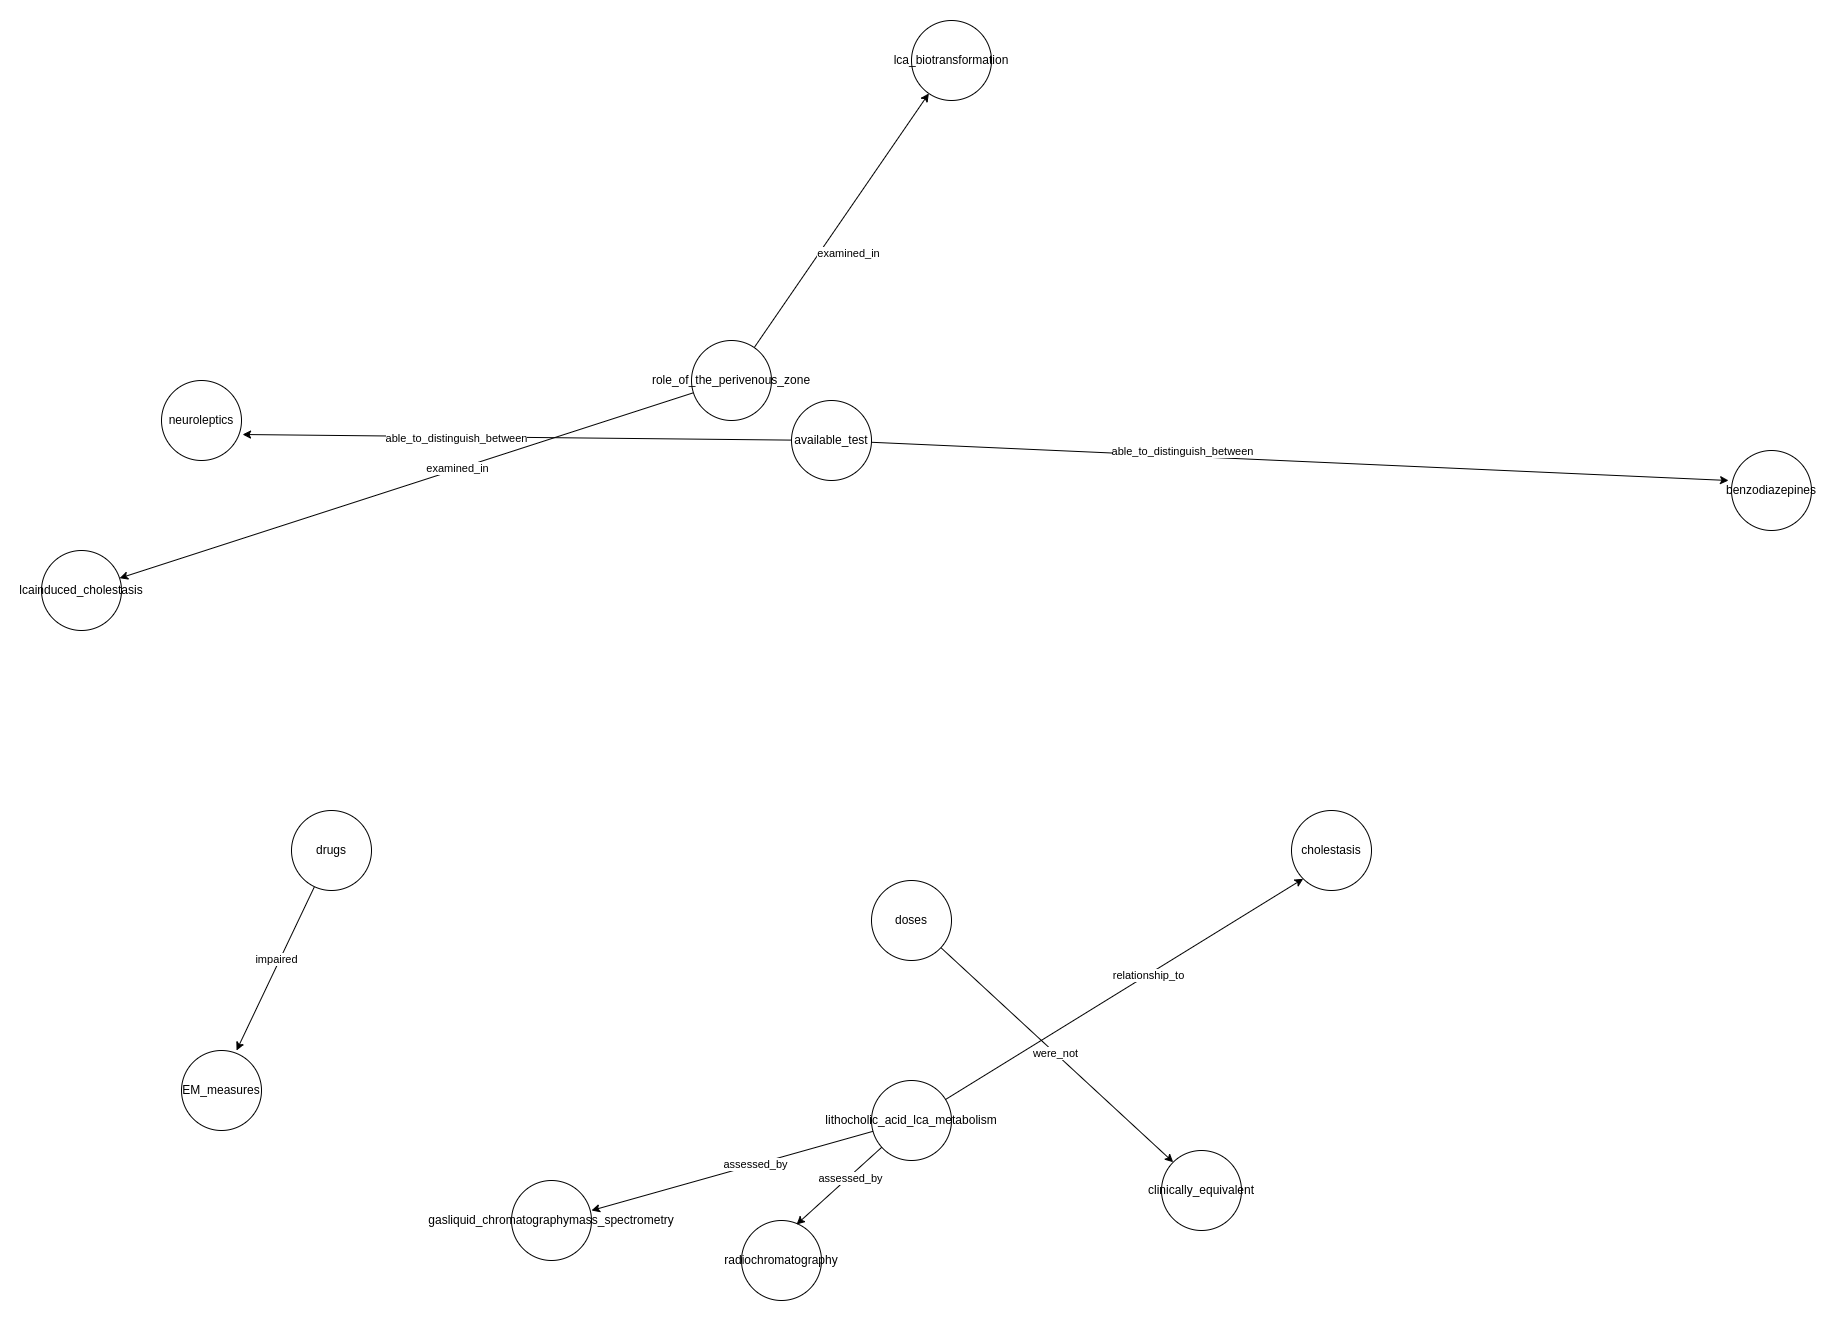

The diagram above was exported from draw.io. Its source (the exported page's mxGraphModel, read from the mxfile embedded in the PNG):
<mxGraphModel dx="3218" dy="2362" grid="1" gridSize="10" guides="1" tooltips="1" connect="1" arrows="1" fold="1" page="1" pageScale="1" pageWidth="827" pageHeight="1169" math="0" shadow="0">
  <root>
    <mxCell id="0" />
    <mxCell id="1" parent="0" />
    <mxCell id="gzVj5WT0C2oqSqEzscsq-1" value="lithocholic_acid_lca_metabolism" style="ellipse;whiteSpace=wrap;html=1;" vertex="1" parent="1">
      <mxGeometry x="490" y="730" width="80" height="80" as="geometry" />
    </mxCell>
    <mxCell id="gzVj5WT0C2oqSqEzscsq-2" value="gasliquid_chromatographymass_spectrometry" style="ellipse;whiteSpace=wrap;html=1;" vertex="1" parent="1">
      <mxGeometry x="130" y="830" width="80" height="80" as="geometry" />
    </mxCell>
    <mxCell id="gzVj5WT0C2oqSqEzscsq-3" value="cholestasis" style="ellipse;whiteSpace=wrap;html=1;" vertex="1" parent="1">
      <mxGeometry x="910" y="460" width="80" height="80" as="geometry" />
    </mxCell>
    <mxCell id="gzVj5WT0C2oqSqEzscsq-4" value="radiochromatography" style="ellipse;whiteSpace=wrap;html=1;" vertex="1" parent="1">
      <mxGeometry x="360" y="870" width="80" height="80" as="geometry" />
    </mxCell>
    <mxCell id="gzVj5WT0C2oqSqEzscsq-22" style="edgeStyle=none;rounded=0;orthogonalLoop=1;jettySize=auto;html=1;" edge="1" parent="1" source="gzVj5WT0C2oqSqEzscsq-5" target="gzVj5WT0C2oqSqEzscsq-6">
      <mxGeometry relative="1" as="geometry" />
    </mxCell>
    <mxCell id="gzVj5WT0C2oqSqEzscsq-23" value="examined_in" style="edgeLabel;html=1;align=center;verticalAlign=middle;resizable=0;points=[];" vertex="1" connectable="0" parent="gzVj5WT0C2oqSqEzscsq-22">
      <mxGeometry x="-0.1749" y="-1" relative="1" as="geometry">
        <mxPoint as="offset" />
      </mxGeometry>
    </mxCell>
    <mxCell id="gzVj5WT0C2oqSqEzscsq-24" style="edgeStyle=none;rounded=0;orthogonalLoop=1;jettySize=auto;html=1;" edge="1" parent="1" source="gzVj5WT0C2oqSqEzscsq-5" target="gzVj5WT0C2oqSqEzscsq-7">
      <mxGeometry relative="1" as="geometry" />
    </mxCell>
    <mxCell id="gzVj5WT0C2oqSqEzscsq-25" value="examined_in" style="edgeLabel;html=1;align=center;verticalAlign=middle;resizable=0;points=[];" vertex="1" connectable="0" parent="gzVj5WT0C2oqSqEzscsq-24">
      <mxGeometry x="-0.2644" y="-4" relative="1" as="geometry">
        <mxPoint x="26" y="-4" as="offset" />
      </mxGeometry>
    </mxCell>
    <mxCell id="gzVj5WT0C2oqSqEzscsq-5" value="role_of_the_perivenous_zone" style="ellipse;whiteSpace=wrap;html=1;" vertex="1" parent="1">
      <mxGeometry x="310" y="-10" width="80" height="80" as="geometry" />
    </mxCell>
    <mxCell id="gzVj5WT0C2oqSqEzscsq-6" value="lcainduced_cholestasis" style="ellipse;whiteSpace=wrap;html=1;" vertex="1" parent="1">
      <mxGeometry x="-340" y="200" width="80" height="80" as="geometry" />
    </mxCell>
    <mxCell id="gzVj5WT0C2oqSqEzscsq-7" value="lca_biotransformation" style="ellipse;whiteSpace=wrap;html=1;" vertex="1" parent="1">
      <mxGeometry x="530" y="-330" width="80" height="80" as="geometry" />
    </mxCell>
    <mxCell id="gzVj5WT0C2oqSqEzscsq-26" style="edgeStyle=none;rounded=0;orthogonalLoop=1;jettySize=auto;html=1;entryX=0.688;entryY=0;entryDx=0;entryDy=0;entryPerimeter=0;" edge="1" parent="1" source="gzVj5WT0C2oqSqEzscsq-8" target="gzVj5WT0C2oqSqEzscsq-9">
      <mxGeometry relative="1" as="geometry" />
    </mxCell>
    <mxCell id="gzVj5WT0C2oqSqEzscsq-27" value="impaired" style="edgeLabel;html=1;align=center;verticalAlign=middle;resizable=0;points=[];" vertex="1" connectable="0" parent="gzVj5WT0C2oqSqEzscsq-26">
      <mxGeometry x="-0.1046" y="-4" relative="1" as="geometry">
        <mxPoint as="offset" />
      </mxGeometry>
    </mxCell>
    <mxCell id="gzVj5WT0C2oqSqEzscsq-8" value="drugs" style="ellipse;whiteSpace=wrap;html=1;" vertex="1" parent="1">
      <mxGeometry x="-90" y="460" width="80" height="80" as="geometry" />
    </mxCell>
    <mxCell id="gzVj5WT0C2oqSqEzscsq-9" value="EM_measures" style="ellipse;whiteSpace=wrap;html=1;" vertex="1" parent="1">
      <mxGeometry x="-200" y="700" width="80" height="80" as="geometry" />
    </mxCell>
    <mxCell id="gzVj5WT0C2oqSqEzscsq-29" style="edgeStyle=none;rounded=0;orthogonalLoop=1;jettySize=auto;html=1;entryX=0;entryY=0;entryDx=0;entryDy=0;" edge="1" parent="1" source="gzVj5WT0C2oqSqEzscsq-10" target="gzVj5WT0C2oqSqEzscsq-28">
      <mxGeometry relative="1" as="geometry" />
    </mxCell>
    <mxCell id="gzVj5WT0C2oqSqEzscsq-30" value="were_not" style="edgeLabel;html=1;align=center;verticalAlign=middle;resizable=0;points=[];" vertex="1" connectable="0" parent="gzVj5WT0C2oqSqEzscsq-29">
      <mxGeometry x="-0.0164" y="-1" relative="1" as="geometry">
        <mxPoint y="-1" as="offset" />
      </mxGeometry>
    </mxCell>
    <mxCell id="gzVj5WT0C2oqSqEzscsq-10" value="doses" style="ellipse;whiteSpace=wrap;html=1;" vertex="1" parent="1">
      <mxGeometry x="490" y="530" width="80" height="80" as="geometry" />
    </mxCell>
    <mxCell id="gzVj5WT0C2oqSqEzscsq-12" value="neuroleptics" style="ellipse;whiteSpace=wrap;html=1;" vertex="1" parent="1">
      <mxGeometry x="-220" y="30" width="80" height="80" as="geometry" />
    </mxCell>
    <mxCell id="gzVj5WT0C2oqSqEzscsq-13" value="available_test" style="ellipse;whiteSpace=wrap;html=1;" vertex="1" parent="1">
      <mxGeometry x="410" y="50" width="80" height="80" as="geometry" />
    </mxCell>
    <mxCell id="gzVj5WT0C2oqSqEzscsq-14" value="benzodiazepines" style="ellipse;whiteSpace=wrap;html=1;" vertex="1" parent="1">
      <mxGeometry x="1350" y="100" width="80" height="80" as="geometry" />
    </mxCell>
    <mxCell id="gzVj5WT0C2oqSqEzscsq-16" style="edgeStyle=none;rounded=0;orthogonalLoop=1;jettySize=auto;html=1;" edge="1" parent="1" source="gzVj5WT0C2oqSqEzscsq-1">
      <mxGeometry relative="1" as="geometry">
        <mxPoint x="210" y="860" as="targetPoint" />
      </mxGeometry>
    </mxCell>
    <mxCell id="gzVj5WT0C2oqSqEzscsq-17" value="assessed_by" style="edgeLabel;html=1;align=center;verticalAlign=middle;resizable=0;points=[];" vertex="1" connectable="0" parent="gzVj5WT0C2oqSqEzscsq-16">
      <mxGeometry x="-0.1634" y="-1" relative="1" as="geometry">
        <mxPoint as="offset" />
      </mxGeometry>
    </mxCell>
    <mxCell id="gzVj5WT0C2oqSqEzscsq-18" style="edgeStyle=none;rounded=0;orthogonalLoop=1;jettySize=auto;html=1;entryX=0.688;entryY=0.05;entryDx=0;entryDy=0;entryPerimeter=0;" edge="1" parent="1" source="gzVj5WT0C2oqSqEzscsq-1" target="gzVj5WT0C2oqSqEzscsq-4">
      <mxGeometry relative="1" as="geometry" />
    </mxCell>
    <mxCell id="gzVj5WT0C2oqSqEzscsq-19" value="assessed_by" style="edgeLabel;html=1;align=center;verticalAlign=middle;resizable=0;points=[];" vertex="1" connectable="0" parent="gzVj5WT0C2oqSqEzscsq-18">
      <mxGeometry x="-0.232" y="1" relative="1" as="geometry">
        <mxPoint as="offset" />
      </mxGeometry>
    </mxCell>
    <mxCell id="gzVj5WT0C2oqSqEzscsq-20" style="edgeStyle=none;rounded=0;orthogonalLoop=1;jettySize=auto;html=1;entryX=0;entryY=1;entryDx=0;entryDy=0;" edge="1" parent="1" source="gzVj5WT0C2oqSqEzscsq-1" target="gzVj5WT0C2oqSqEzscsq-3">
      <mxGeometry relative="1" as="geometry" />
    </mxCell>
    <mxCell id="gzVj5WT0C2oqSqEzscsq-21" value="relationship_to" style="edgeLabel;html=1;align=center;verticalAlign=middle;resizable=0;points=[];" vertex="1" connectable="0" parent="gzVj5WT0C2oqSqEzscsq-20">
      <mxGeometry x="0.1258" relative="1" as="geometry">
        <mxPoint as="offset" />
      </mxGeometry>
    </mxCell>
    <mxCell id="gzVj5WT0C2oqSqEzscsq-28" value="clinically_equivalent" style="ellipse;whiteSpace=wrap;html=1;" vertex="1" parent="1">
      <mxGeometry x="780" y="800" width="80" height="80" as="geometry" />
    </mxCell>
    <mxCell id="gzVj5WT0C2oqSqEzscsq-32" style="edgeStyle=none;rounded=0;orthogonalLoop=1;jettySize=auto;html=1;entryX=-0.037;entryY=0.375;entryDx=0;entryDy=0;entryPerimeter=0;" edge="1" parent="1" source="gzVj5WT0C2oqSqEzscsq-13" target="gzVj5WT0C2oqSqEzscsq-14">
      <mxGeometry relative="1" as="geometry" />
    </mxCell>
    <mxCell id="gzVj5WT0C2oqSqEzscsq-33" value="able_to_distinguish_between" style="edgeLabel;html=1;align=center;verticalAlign=middle;resizable=0;points=[];" vertex="1" connectable="0" parent="gzVj5WT0C2oqSqEzscsq-32">
      <mxGeometry x="-0.3448" y="-6" relative="1" as="geometry">
        <mxPoint x="29" y="-10" as="offset" />
      </mxGeometry>
    </mxCell>
    <mxCell id="gzVj5WT0C2oqSqEzscsq-34" style="edgeStyle=none;rounded=0;orthogonalLoop=1;jettySize=auto;html=1;entryX=1.013;entryY=0.675;entryDx=0;entryDy=0;entryPerimeter=0;" edge="1" parent="1" source="gzVj5WT0C2oqSqEzscsq-13" target="gzVj5WT0C2oqSqEzscsq-12">
      <mxGeometry relative="1" as="geometry" />
    </mxCell>
    <mxCell id="gzVj5WT0C2oqSqEzscsq-35" value="able_to_distinguish_between" style="edgeLabel;html=1;align=center;verticalAlign=middle;resizable=0;points=[];" vertex="1" connectable="0" parent="gzVj5WT0C2oqSqEzscsq-34">
      <mxGeometry x="0.2229" y="1" relative="1" as="geometry">
        <mxPoint as="offset" />
      </mxGeometry>
    </mxCell>
  </root>
</mxGraphModel>